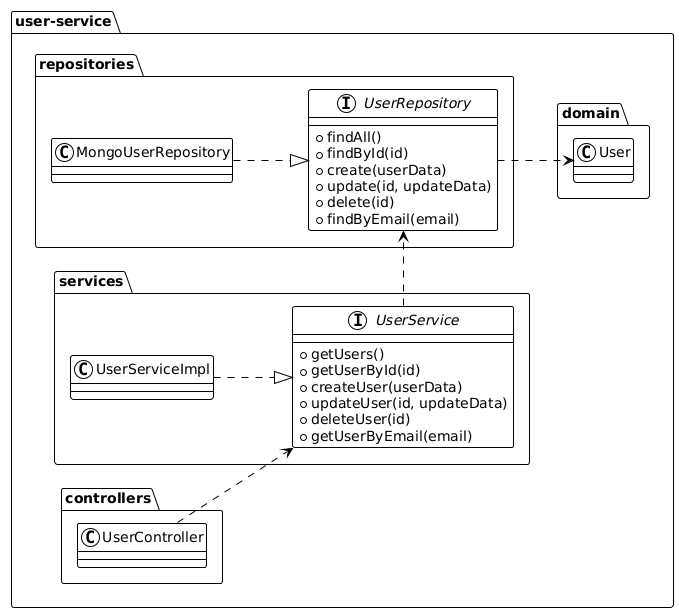

The diagram above was rendered by PlantUML. Its source (embedded in the PNG):
@startuml
!theme plain
left to right direction

package "user-service" {
  package "controllers" {
    class UserController
  }
  package "services" {
    interface UserService {
      +getUsers()
      +getUserById(id)
      +createUser(userData)
      +updateUser(id, updateData)
      +deleteUser(id)
      +getUserByEmail(email)
    }
    class UserServiceImpl
  }
  package "repositories" {
    class MongoUserRepository
    interface UserRepository {
      +findAll()
      +findById(id)
      +create(userData)
      +update(id, updateData)
      +delete(id)
      +findByEmail(email)
    }
  }
  package "domain" {
    class User
  }

}

UserController ..> UserService
UserService .> UserRepository
MongoUserRepository ..|> UserRepository
UserRepository ..> User
UserServiceImpl ..|> UserService
@enduml